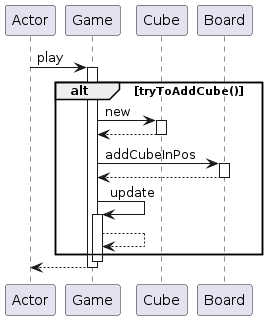

The diagram above was rendered by PlantUML. Its source (embedded in the PNG):
@startuml
participant Actor
Actor -> Game : play
activate Game
alt tryToAddCube()
Game -> Cube : new
activate Cube
Cube --> Game
deactivate Cube
Game -> Board : addCubeInPos
activate Board
Board --> Game
deactivate Board
Game -> Game : update
activate Game
Game --> Game
end
deactivate Game
return
@enduml